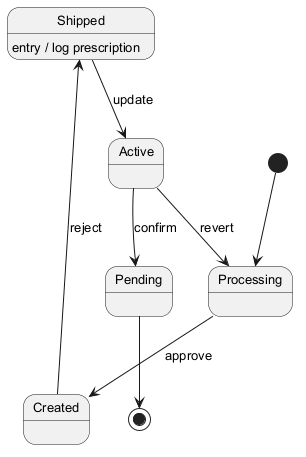

The diagram above was rendered by PlantUML. Its source (embedded in the PNG):
@startuml
skinparam backgroundColor #FFFFFF
skinparam classBackgroundColor #F1F8E9
skinparam classBorderColor #33691E
skinparam defaultFontSize 13
[*] --> Processing
Processing --> Created : approve
Created --> Shipped : reject
Shipped --> Active : update
Shipped : entry / log prescription
Active --> Pending : confirm
Active --> Processing : revert
Pending --> [*]
@enduml